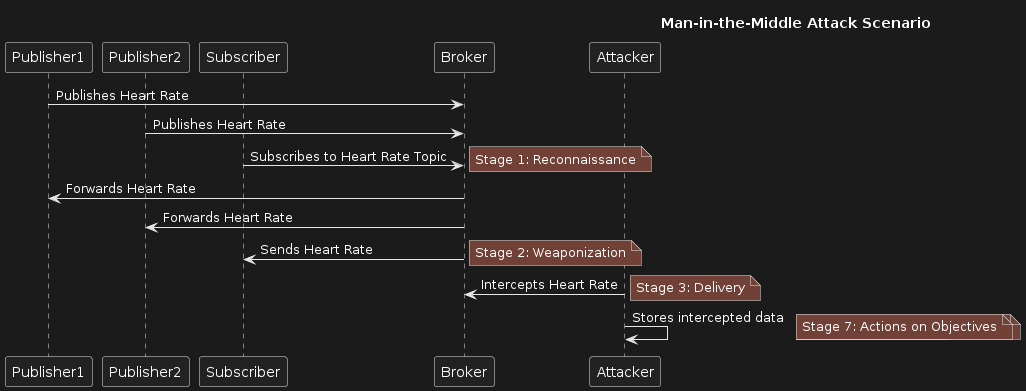

The diagram above was rendered by PlantUML. Its source (embedded in the PNG):
@startuml
participant Publisher1
participant Publisher2
participant Subscriber
participant Broker
participant Attacker

title Man-in-the-Middle Attack Scenario

Publisher1 -> Broker: Publishes Heart Rate
Publisher2 -> Broker: Publishes Heart Rate
Subscriber -> Broker: Subscribes to Heart Rate Topic
note right: Stage 1: Reconnaissance
Broker -> Publisher1: Forwards Heart Rate
Broker -> Publisher2: Forwards Heart Rate
Broker -> Subscriber: Sends Heart Rate
note right: Stage 2: Weaponization
Attacker -> Broker: Intercepts Heart Rate
note right: Stage 3: Delivery
Attacker -> Attacker: Stores intercepted data
note right: Stage 4: Exploitation
note right: Stage 5: Installation
note right: Stage 6: Command and Control
note right: Stage 7: Actions on Objectives
@enduml